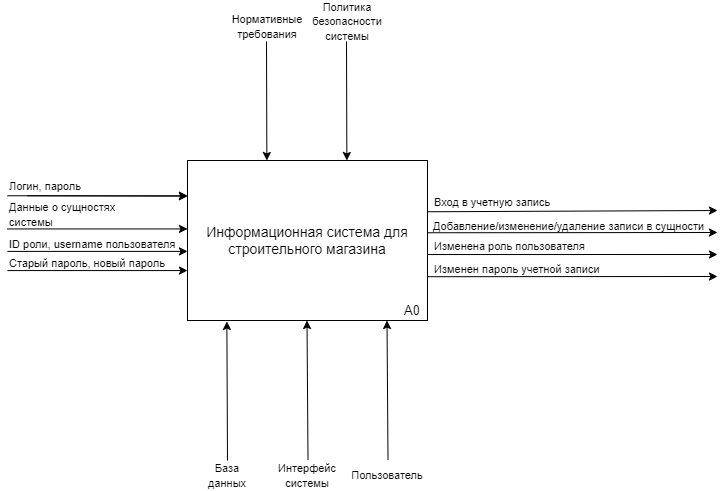

The diagram above was exported from draw.io. Its source (the exported page's mxGraphModel, read from the mxfile embedded in the PNG):
<mxGraphModel dx="2206" dy="1275" grid="1" gridSize="10" guides="1" tooltips="1" connect="1" arrows="1" fold="1" page="1" pageScale="1" pageWidth="827" pageHeight="1169" math="0" shadow="0">
  <root>
    <mxCell id="0" />
    <mxCell id="1" parent="0" />
    <mxCell id="j9vHKPf4y882ZgdtHgz7-4" value="&lt;font style=&quot;font-size: 11px;&quot;&gt;Логин, пароль&lt;/font&gt;" style="text;html=1;align=left;verticalAlign=middle;whiteSpace=wrap;rounded=0;" vertex="1" parent="1">
      <mxGeometry x="140" y="297" width="151" height="18.26" as="geometry" />
    </mxCell>
    <mxCell id="j9vHKPf4y882ZgdtHgz7-6" value="" style="endArrow=classic;html=1;rounded=0;" edge="1" parent="1">
      <mxGeometry width="50" height="50" relative="1" as="geometry">
        <mxPoint x="560" y="331.26" as="sourcePoint" />
        <mxPoint x="850" y="330" as="targetPoint" />
      </mxGeometry>
    </mxCell>
    <mxCell id="j9vHKPf4y882ZgdtHgz7-7" value="&lt;font style=&quot;font-size: 11px;&quot;&gt;Вход в учетную запись&lt;/font&gt;" style="text;html=1;align=left;verticalAlign=middle;whiteSpace=wrap;rounded=0;" vertex="1" parent="1">
      <mxGeometry x="565" y="313" width="175" height="18.26" as="geometry" />
    </mxCell>
    <mxCell id="j9vHKPf4y882ZgdtHgz7-9" value="&lt;span style=&quot;&quot;&gt;&lt;font style=&quot;font-size: 11px;&quot; face=&quot;Helvetica&quot;&gt;Данные о&amp;nbsp;&lt;/font&gt;&lt;/span&gt;&lt;font style=&quot;font-size: 11px;&quot;&gt;&lt;font style=&quot;font-size: 11px;&quot;&gt;сущностях&lt;/font&gt; системы&lt;/font&gt;" style="text;html=1;align=left;verticalAlign=middle;whiteSpace=wrap;rounded=0;" vertex="1" parent="1">
      <mxGeometry x="140" y="320" width="151" height="28.43" as="geometry" />
    </mxCell>
    <mxCell id="j9vHKPf4y882ZgdtHgz7-10" value="" style="endArrow=classic;html=1;rounded=0;" edge="1" parent="1">
      <mxGeometry width="50" height="50" relative="1" as="geometry">
        <mxPoint x="560" y="352.26" as="sourcePoint" />
        <mxPoint x="850" y="352" as="targetPoint" />
      </mxGeometry>
    </mxCell>
    <mxCell id="j9vHKPf4y882ZgdtHgz7-11" value="&lt;span style=&quot;font-size: 11px; text-align: center;&quot;&gt;Добавление/изменение/удаление записи в сущности&lt;/span&gt;" style="text;html=1;align=left;verticalAlign=middle;whiteSpace=wrap;rounded=0;" vertex="1" parent="1">
      <mxGeometry x="564" y="339" width="276" height="14.43" as="geometry" />
    </mxCell>
    <mxCell id="j9vHKPf4y882ZgdtHgz7-25" value="" style="endArrow=classic;html=1;rounded=0;" edge="1" parent="1">
      <mxGeometry width="50" height="50" relative="1" as="geometry">
        <mxPoint x="160" y="315.26" as="sourcePoint" />
        <mxPoint x="320" y="315.71000000000004" as="targetPoint" />
      </mxGeometry>
    </mxCell>
    <mxCell id="j9vHKPf4y882ZgdtHgz7-34" value="&lt;span style=&quot;&quot;&gt;&lt;font style=&quot;font-size: 11px;&quot; face=&quot;Helvetica&quot;&gt;ID роли, username пользователя&lt;/font&gt;&lt;/span&gt;" style="text;html=1;align=left;verticalAlign=middle;whiteSpace=wrap;rounded=0;" vertex="1" parent="1">
      <mxGeometry x="140" y="357.72999999999996" width="170" height="12" as="geometry" />
    </mxCell>
    <mxCell id="j9vHKPf4y882ZgdtHgz7-35" value="" style="endArrow=classic;html=1;rounded=0;" edge="1" parent="1">
      <mxGeometry width="50" height="50" relative="1" as="geometry">
        <mxPoint x="140" y="370.9" as="sourcePoint" />
        <mxPoint x="320" y="370.9" as="targetPoint" />
      </mxGeometry>
    </mxCell>
    <mxCell id="j9vHKPf4y882ZgdtHgz7-39" value="" style="endArrow=classic;html=1;rounded=0;" edge="1" parent="1">
      <mxGeometry width="50" height="50" relative="1" as="geometry">
        <mxPoint x="140" y="348.43000000000006" as="sourcePoint" />
        <mxPoint x="320" y="348.43000000000006" as="targetPoint" />
      </mxGeometry>
    </mxCell>
    <mxCell id="j9vHKPf4y882ZgdtHgz7-40" value="" style="endArrow=classic;html=1;rounded=0;" edge="1" parent="1">
      <mxGeometry width="50" height="50" relative="1" as="geometry">
        <mxPoint x="140" y="315.26000000000005" as="sourcePoint" />
        <mxPoint x="320" y="315.26000000000005" as="targetPoint" />
      </mxGeometry>
    </mxCell>
    <mxCell id="j9vHKPf4y882ZgdtHgz7-41" value="" style="endArrow=classic;html=1;rounded=0;" edge="1" parent="1">
      <mxGeometry width="50" height="50" relative="1" as="geometry">
        <mxPoint x="560.5" y="374.03999999999996" as="sourcePoint" />
        <mxPoint x="850" y="374" as="targetPoint" />
      </mxGeometry>
    </mxCell>
    <mxCell id="j9vHKPf4y882ZgdtHgz7-42" value="&lt;font style=&quot;font-size: 11px;&quot;&gt;Изменена роль пользователя&lt;/font&gt;" style="text;html=1;align=left;verticalAlign=middle;whiteSpace=wrap;rounded=0;" vertex="1" parent="1">
      <mxGeometry x="564.5" y="359.03999999999996" width="176" height="14.83" as="geometry" />
    </mxCell>
    <mxCell id="j9vHKPf4y882ZgdtHgz7-43" value="&lt;span style=&quot;&quot;&gt;&lt;font style=&quot;font-size: 11px;&quot; face=&quot;Helvetica&quot;&gt;Старый пароль, новый пароль&lt;/font&gt;&lt;/span&gt;" style="text;html=1;align=left;verticalAlign=middle;whiteSpace=wrap;rounded=0;" vertex="1" parent="1">
      <mxGeometry x="140" y="376.9" width="170" height="12" as="geometry" />
    </mxCell>
    <mxCell id="j9vHKPf4y882ZgdtHgz7-44" value="" style="endArrow=classic;html=1;rounded=0;" edge="1" parent="1">
      <mxGeometry width="50" height="50" relative="1" as="geometry">
        <mxPoint x="140" y="390.07" as="sourcePoint" />
        <mxPoint x="320" y="390.07" as="targetPoint" />
      </mxGeometry>
    </mxCell>
    <mxCell id="j9vHKPf4y882ZgdtHgz7-45" value="" style="endArrow=classic;html=1;rounded=0;" edge="1" parent="1">
      <mxGeometry width="50" height="50" relative="1" as="geometry">
        <mxPoint x="560.5" y="396.21" as="sourcePoint" />
        <mxPoint x="850" y="396" as="targetPoint" />
      </mxGeometry>
    </mxCell>
    <mxCell id="j9vHKPf4y882ZgdtHgz7-46" value="&lt;font style=&quot;font-size: 11px;&quot;&gt;Изменен пароль учетной записи&lt;/font&gt;" style="text;html=1;align=left;verticalAlign=middle;whiteSpace=wrap;rounded=0;" vertex="1" parent="1">
      <mxGeometry x="564.5" y="381.21" width="176" height="14.83" as="geometry" />
    </mxCell>
    <mxCell id="j9vHKPf4y882ZgdtHgz7-47" value="" style="endArrow=classic;html=1;rounded=0;entryX=0.164;entryY=1.006;entryDx=0;entryDy=0;entryPerimeter=0;" edge="1" parent="1" target="j9vHKPf4y882ZgdtHgz7-1">
      <mxGeometry width="50" height="50" relative="1" as="geometry">
        <mxPoint x="360" y="580" as="sourcePoint" />
        <mxPoint x="460" y="550" as="targetPoint" />
      </mxGeometry>
    </mxCell>
    <mxCell id="j9vHKPf4y882ZgdtHgz7-48" value="&lt;font style=&quot;font-size: 11px;&quot;&gt;База данных&lt;/font&gt;" style="text;html=1;align=center;verticalAlign=middle;whiteSpace=wrap;rounded=0;" vertex="1" parent="1">
      <mxGeometry x="330" y="580" width="60" height="30" as="geometry" />
    </mxCell>
    <mxCell id="j9vHKPf4y882ZgdtHgz7-50" value="&lt;font style=&quot;font-size: 11px;&quot;&gt;Интерфейс системы&lt;/font&gt;" style="text;html=1;align=center;verticalAlign=middle;whiteSpace=wrap;rounded=0;" vertex="1" parent="1">
      <mxGeometry x="410" y="580" width="60" height="30" as="geometry" />
    </mxCell>
    <mxCell id="j9vHKPf4y882ZgdtHgz7-51" value="" style="endArrow=classic;html=1;rounded=0;entryX=0.164;entryY=1.006;entryDx=0;entryDy=0;entryPerimeter=0;" edge="1" parent="1">
      <mxGeometry width="50" height="50" relative="1" as="geometry">
        <mxPoint x="440.5" y="579" as="sourcePoint" />
        <mxPoint x="439.5" y="440" as="targetPoint" />
      </mxGeometry>
    </mxCell>
    <mxCell id="j9vHKPf4y882ZgdtHgz7-52" value="&lt;font style=&quot;font-size: 11px;&quot;&gt;Пользователь&lt;/font&gt;" style="text;html=1;align=center;verticalAlign=middle;whiteSpace=wrap;rounded=0;" vertex="1" parent="1">
      <mxGeometry x="490" y="580" width="60" height="30" as="geometry" />
    </mxCell>
    <mxCell id="j9vHKPf4y882ZgdtHgz7-53" value="" style="endArrow=classic;html=1;rounded=0;entryX=0.164;entryY=1.006;entryDx=0;entryDy=0;entryPerimeter=0;" edge="1" parent="1">
      <mxGeometry width="50" height="50" relative="1" as="geometry">
        <mxPoint x="520.5" y="579" as="sourcePoint" />
        <mxPoint x="519.5" y="440" as="targetPoint" />
      </mxGeometry>
    </mxCell>
    <mxCell id="j9vHKPf4y882ZgdtHgz7-54" value="" style="endArrow=classic;html=1;rounded=0;entryX=0.164;entryY=-0.006;entryDx=0;entryDy=0;entryPerimeter=0;" edge="1" parent="1">
      <mxGeometry width="50" height="50" relative="1" as="geometry">
        <mxPoint x="399" y="160.96" as="sourcePoint" />
        <mxPoint x="399.3599999999999" y="279.99999999999983" as="targetPoint" />
      </mxGeometry>
    </mxCell>
    <mxCell id="j9vHKPf4y882ZgdtHgz7-55" value="&lt;font style=&quot;font-size: 11px;&quot;&gt;Нормативные требования&lt;/font&gt;" style="text;html=1;align=center;verticalAlign=middle;whiteSpace=wrap;rounded=0;" vertex="1" parent="1">
      <mxGeometry x="370" y="130.96" width="60" height="30" as="geometry" />
    </mxCell>
    <mxCell id="j9vHKPf4y882ZgdtHgz7-56" value="" style="endArrow=classic;html=1;rounded=0;entryX=0.164;entryY=-0.006;entryDx=0;entryDy=0;entryPerimeter=0;" edge="1" parent="1">
      <mxGeometry width="50" height="50" relative="1" as="geometry">
        <mxPoint x="479" y="160.96" as="sourcePoint" />
        <mxPoint x="479.3599999999999" y="279.99999999999983" as="targetPoint" />
      </mxGeometry>
    </mxCell>
    <mxCell id="j9vHKPf4y882ZgdtHgz7-57" value="&lt;font style=&quot;font-size: 11px;&quot;&gt;Политика безопасности системы&lt;/font&gt;" style="text;html=1;align=center;verticalAlign=middle;whiteSpace=wrap;rounded=0;" vertex="1" parent="1">
      <mxGeometry x="450" y="120.96" width="60" height="40" as="geometry" />
    </mxCell>
    <mxCell id="j9vHKPf4y882ZgdtHgz7-64" value="" style="group" vertex="1" connectable="0" parent="1">
      <mxGeometry x="320" y="280" width="240" height="160" as="geometry" />
    </mxCell>
    <mxCell id="j9vHKPf4y882ZgdtHgz7-66" value="" style="group" vertex="1" connectable="0" parent="j9vHKPf4y882ZgdtHgz7-64">
      <mxGeometry width="240" height="160" as="geometry" />
    </mxCell>
    <mxCell id="j9vHKPf4y882ZgdtHgz7-1" value="&lt;font style=&quot;font-size: 14px;&quot;&gt;Информационная система для строительного магазина&lt;/font&gt;" style="rounded=0;whiteSpace=wrap;html=1;" vertex="1" parent="j9vHKPf4y882ZgdtHgz7-66">
      <mxGeometry width="240" height="160" as="geometry" />
    </mxCell>
    <mxCell id="j9vHKPf4y882ZgdtHgz7-2" value="&lt;font style=&quot;font-size: 13px;&quot;&gt;А0&lt;/font&gt;" style="text;html=1;align=center;verticalAlign=middle;whiteSpace=wrap;rounded=0;" vertex="1" parent="j9vHKPf4y882ZgdtHgz7-66">
      <mxGeometry x="210" y="140" width="30" height="20" as="geometry" />
    </mxCell>
  </root>
</mxGraphModel>